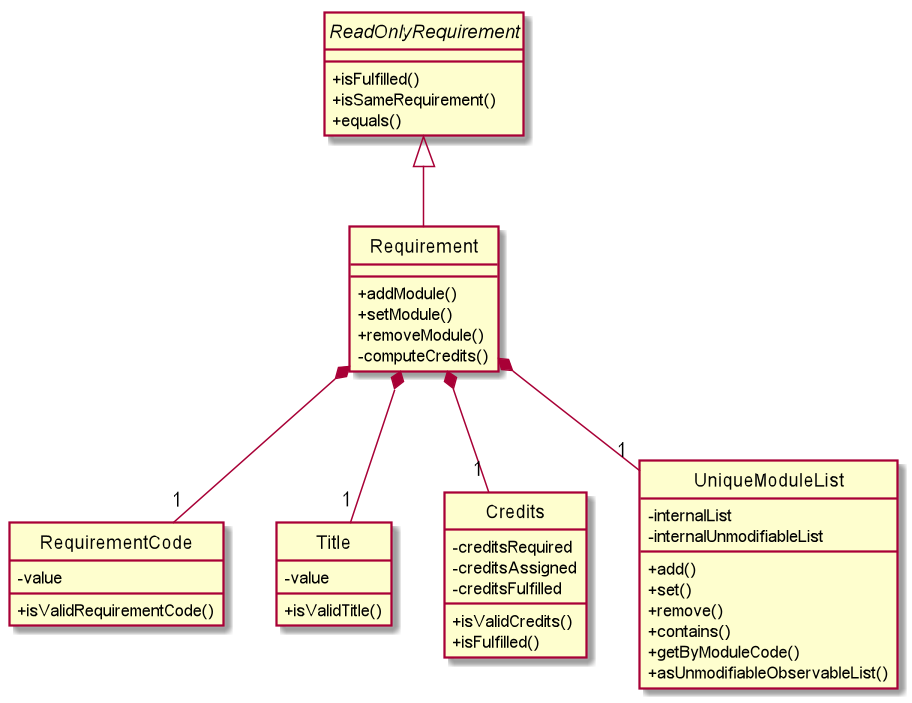

The diagram above was rendered by PlantUML. Its source (embedded in the PNG):
@startuml
hide circle
skinparam classAttributeIconSize 0

interface ReadOnlyRequirement {
    +isFulfilled()
    +isSameRequirement()
    +equals()
}

class Requirement {
    +addModule()
    +setModule()
    +removeModule()
    -computeCredits()
}

class RequirementCode {
    -value
    +isValidRequirementCode()
}

class Title {
    -value
    +isValidTitle()
}

class Credits {
    -creditsRequired
    -creditsAssigned
    -creditsFulfilled
    +isValidCredits()
    +isFulfilled()
}

class UniqueModuleList {
    -internalList
    -internalUnmodifiableList
    +add()
    +set()
    +remove()
    +contains()
    +getByModuleCode()
    +asUnmodifiableObservableList()
}

ReadOnlyRequirement <|-- Requirement
Requirement *-- "1" RequirementCode
Requirement *-- "1" Title
Requirement *-- "1" Credits
Requirement *-- "1" UniqueModuleList
@enduml